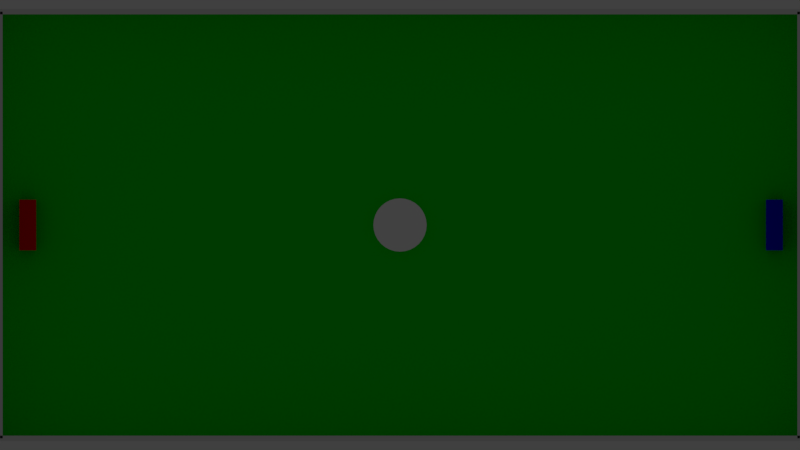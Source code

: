 # Source: game.blend  (saved by Blender 2.78.0; exported with 4.5.12 LTS)
import bpy
from mathutils import Matrix  # noqa: F401  (used for matrix-valued properties, if any)

bpy.ops.wm.read_factory_settings(use_empty=True)
scene = bpy.context.scene
scene.name = 'Scene'

# ---- collections
col_collection_1 = bpy.data.collections.new('Collection 1'); scene.collection.children.link(col_collection_1)

# ---- materials (node trees are filled in below, after node groups)
mat_material_003 = bpy.data.materials.new('Material.003')
mat_material_003.alpha_threshold = 0.0
mat_material_003.use_transparent_shadow = False
mat_material_003.diffuse_color = (1.0, 1.0, 1.0, 1.0)
mat_material_003.roughness = 0.5
mat_material_004 = bpy.data.materials.new('Material.004')
mat_material_004.alpha_threshold = 0.0
mat_material_004.use_transparent_shadow = False
mat_material_004.diffuse_color = (0.0, 0.8, 0.00304, 1.0)
mat_material_004.roughness = 0.5
mat_material_001 = bpy.data.materials.new('Material.001')
mat_material_001.alpha_threshold = 0.0
mat_material_001.use_transparent_shadow = False
mat_material_001.diffuse_color = (0.001581, 0.0, 0.8, 1.0)
mat_material_001.roughness = 0.5
mat_material_001.line_color = (0.0, 0.0, 0.0, 1.0)
mat_material_006 = bpy.data.materials.new('Material.006')
mat_material_006.alpha_threshold = 0.0
mat_material_006.use_transparent_shadow = False
mat_material_006.roughness = 0.5
mat_material_002 = bpy.data.materials.new('Material.002')
mat_material_002.alpha_threshold = 0.0
mat_material_002.use_transparent_shadow = False
mat_material_002.diffuse_color = (0.8, 0.001595, 0.0, 1.0)
mat_material_002.roughness = 0.5
mat_material_002.line_color = (0.0, 0.0, 0.0, 1.0)
mat_material_005 = bpy.data.materials.new('Material.005')
mat_material_005.alpha_threshold = 0.0
mat_material_005.use_transparent_shadow = False
mat_material_005.roughness = 0.5
mat_material_007 = bpy.data.materials.new('Material.007')
mat_material_007.alpha_threshold = 0.0
mat_material_007.use_transparent_shadow = False
mat_material_007.roughness = 0.5
mat_material_008 = bpy.data.materials.new('Material.008')
mat_material_008.alpha_threshold = 0.0
mat_material_008.use_transparent_shadow = False
mat_material_008.roughness = 0.5

# ---- material node trees

# ---- world
world_world = bpy.data.worlds.new('World'); scene.world = world_world
world_world.color = (0.05088, 0.05088, 0.05088)
world_world.use_sun_shadow = False
world_world.sun_shadow_jitter_overblur = 0.0
world_world.cycles.sampling_method = 'MANUAL'

# ---- cameras
cam_camera = bpy.data.cameras.new('Camera')
cam_camera.type = 'ORTHO'
cam_camera.clip_end = 100.0
cam_camera.lens = 9.0
cam_camera.sensor_width = 32.0
cam_camera.sensor_height = 18.0
cam_camera.ortho_scale = 30.0
cam_camera.dof.focus_distance = 0.0
cam_camera.dof.aperture_fstop = 128.0

# ---- lights
light_lamp = bpy.data.lights.new('Lamp', 'POINT')
light_lamp.transmission_factor = 0.0
light_lamp.cutoff_distance = 30.0
light_lamp.energy = 100.0
light_lamp.shadow_buffer_clip_start = 1.001
light_lamp.shadow_soft_size = 0.1
light_lamp.shadow_maximum_resolution = 0.006
light_lamp.use_absolute_resolution = True

# ---- meshes
me_cylinder = bpy.data.meshes.new('Cylinder')
me_cylinder.from_pydata([(0.0, 1.0, -1.0), (0.0, 1.0, 1.0), (0.1951, 0.9808, -1.0), (0.1951, 0.9808, 1.0), (0.3827, 0.9239, -1.0), (0.3827, 0.9239, 1.0), (0.5556, 0.8315, -1.0), (0.5556, 0.8315, 1.0), (0.7071, 0.7071, -1.0), (0.7071, 0.7071, 1.0), (0.8315, 0.5556, -1.0), (0.8315, 0.5556, 1.0), (0.9239, 0.3827, -1.0), (0.9239, 0.3827, 1.0), (0.9808, 0.1951, -1.0), (0.9808, 0.1951, 1.0), (1.0, 7.55e-08, -1.0), (1.0, 7.55e-08, 1.0), (0.9808, -0.1951, -1.0), (0.9808, -0.1951, 1.0), (0.9239, -0.3827, -1.0), (0.9239, -0.3827, 1.0), (0.8315, -0.5556, -1.0), (0.8315, -0.5556, 1.0), (0.7071, -0.7071, -1.0), (0.7071, -0.7071, 1.0), (0.5556, -0.8315, -1.0), (0.5556, -0.8315, 1.0), (0.3827, -0.9239, -1.0), (0.3827, -0.9239, 1.0), (0.1951, -0.9808, -1.0), (0.1951, -0.9808, 1.0), (-3.258e-07, -1.0, -1.0), (-3.258e-07, -1.0, 1.0), (-0.1951, -0.9808, -1.0), (-0.1951, -0.9808, 1.0), (-0.3827, -0.9239, -1.0), (-0.3827, -0.9239, 1.0), (-0.5556, -0.8315, -1.0), (-0.5556, -0.8315, 1.0), (-0.7071, -0.7071, -1.0), (-0.7071, -0.7071, 1.0), (-0.8315, -0.5556, -1.0), (-0.8315, -0.5556, 1.0), (-0.9239, -0.3827, -1.0), (-0.9239, -0.3827, 1.0), (-0.9808, -0.1951, -1.0), (-0.9808, -0.1951, 1.0), (-1.0, 9.656e-07, -1.0), (-1.0, 9.656e-07, 1.0), (-0.9808, 0.1951, -1.0), (-0.9808, 0.1951, 1.0), (-0.9239, 0.3827, -1.0), (-0.9239, 0.3827, 1.0), (-0.8315, 0.5556, -1.0), (-0.8315, 0.5556, 1.0), (-0.7071, 0.7071, -1.0), (-0.7071, 0.7071, 1.0), (-0.5556, 0.8315, -1.0), (-0.5556, 0.8315, 1.0), (-0.3827, 0.9239, -1.0), (-0.3827, 0.9239, 1.0), (-0.1951, 0.9808, -1.0), (-0.1951, 0.9808, 1.0)], [], [(0, 1, 3, 2), (2, 3, 5, 4), (4, 5, 7, 6), (6, 7, 9, 8), (8, 9, 11, 10), (10, 11, 13, 12), (12, 13, 15, 14), (14, 15, 17, 16), (16, 17, 19, 18), (18, 19, 21, 20), (20, 21, 23, 22), (22, 23, 25, 24), (24, 25, 27, 26), (26, 27, 29, 28), (28, 29, 31, 30), (30, 31, 33, 32), (32, 33, 35, 34), (34, 35, 37, 36), (36, 37, 39, 38), (38, 39, 41, 40), (40, 41, 43, 42), (42, 43, 45, 44), (44, 45, 47, 46), (46, 47, 49, 48), (48, 49, 51, 50), (50, 51, 53, 52), (52, 53, 55, 54), (54, 55, 57, 56), (56, 57, 59, 58), (58, 59, 61, 60), (3, 1, 63, 61, 59, 57, 55, 53, 51, 49, 47, 45, 43, 41, 39, 37, 35, 33, 31, 29, 27, 25, 23, 21, 19, 17, 15, 13, 11, 9, 7, 5), (60, 61, 63, 62), (62, 63, 1, 0), (0, 2, 4, 6, 8, 10, 12, 14, 16, 18, 20, 22, 24, 26, 28, 30, 32, 34, 36, 38, 40, 42, 44, 46, 48, 50, 52, 54, 56, 58, 60, 62)])
_uv = me_cylinder.uv_layers.new(name='UVMap')
_uv.uv.foreach_set('vector', [0.9998, 0.5318, 0.499, 0.5318, 0.499, 0.5806, 0.9998, 0.5806, 0.9998, 0.5806, 0.499, 0.5806, 0.499, 0.6276, 0.9998, 0.6276, 0.9998, 0.6276, 0.499, 0.6276, 0.499, 0.6709, 0.9998, 0.6709, 0.9998, 0.6709, 0.499, 0.6709, 0.499, 0.7088, 0.9998, 0.7088, 0.9998, 0.7088, 0.499, 0.7088, 0.499, 0.6709, 0.9998, 0.6709, 0.9998, 0.6709, 0.499, 0.6709, 0.499, 0.6276, 0.9998, 0.6276, 0.9998, 0.6276, 0.499, 0.6276, 0.499, 0.5806, 0.9998, 0.5806, 0.9998, 0.5806, 0.499, 0.5806, 0.499, 0.5318, 0.9998, 0.5318, 0.9998, 0.5318, 0.499, 0.5318, 0.499, 0.4829, 0.9998, 0.4829, 0.9998, 0.4829, 0.499, 0.4829, 0.499, 0.4359, 0.9998, 0.4359, 0.9998, 0.4359, 0.499, 0.4359, 0.499, 0.3926, 0.9998, 0.3926, 0.9998, 0.3926, 0.499, 0.3926, 0.499, 0.3547, 0.9998, 0.3547, 0.9998, 0.3543, 0.499, 0.3543, 0.499, 0.3164, 0.9998, 0.3164, 0.9998, 0.3164, 0.499, 0.3164, 0.499, 0.2731, 0.9998, 0.2731, 0.9998, 0.2731, 0.499, 0.2731, 0.499, 0.2261, 0.9998, 0.2261, 0.9998, 0.2261, 0.499, 0.2261, 0.499, 0.1773, 0.9998, 0.1773, 0.9998, 0.1773, 0.499, 0.1773, 0.499, 0.1284, 0.9998, 0.1284, 0.9998, 0.1284, 0.499, 0.1284, 0.499, 0.08143, 0.9998, 0.08143, 0.9998, 0.08143, 0.499, 0.08143, 0.499, 0.03813, 0.9998, 0.03813, 0.9998, 0.03813, 0.499, 0.03813, 0.499, 0.000184, 0.9998, 0.0001839, 0.9998, 0.0001839, 0.499, 0.000184, 0.499, 0.03813, 0.9998, 0.03813, 0.9998, 0.03813, 0.499, 0.03813, 0.499, 0.08143, 0.9998, 0.08143, 0.9998, 0.08143, 0.499, 0.08143, 0.499, 0.1284, 0.9998, 0.1284, 0.9998, 0.1284, 0.499, 0.1284, 0.499, 0.1773, 0.9998, 0.1773, 0.9998, 0.1773, 0.499, 0.1773, 0.499, 0.2261, 0.9998, 0.2261, 0.9998, 0.2261, 0.499, 0.2261, 0.499, 0.2731, 0.9998, 0.2731, 0.9998, 0.2731, 0.499, 0.2731, 0.499, 0.3164, 0.9998, 0.3164, 0.9998, 0.3164, 0.499, 0.3164, 0.499, 0.3543, 0.9998, 0.3543, 0.9998, 0.3547, 0.499, 0.3547, 0.499, 0.3926, 0.9998, 0.3926, 0.9998, 0.3926, 0.499, 0.3926, 0.499, 0.4359, 0.9998, 0.4359, 0.443, 0.09053, 0.4702, 0.1314, 0.489, 0.1767, 0.4986, 0.2249, 0.4986, 0.2739, 0.489, 0.3221, 0.4702, 0.3674, 0.443, 0.4083, 0.4083, 0.443, 0.3674, 0.4702, 0.3221, 0.489, 0.2739, 0.4986, 0.2249, 0.4986, 0.1767, 0.489, 0.1314, 0.4702, 0.09053, 0.443, 0.05582, 0.4083, 0.02855, 0.3674, 0.009761, 0.3221, 0.0001839, 0.2739, 0.000184, 0.2249, 0.009761, 0.1767, 0.02855, 0.1314, 0.05582, 0.09053, 0.09053, 0.05582, 0.1314, 0.02855, 0.1767, 0.009761, 0.2249, 0.0001839, 0.2739, 0.0001839, 0.3221, 0.009761, 0.3674, 0.02855, 0.4083, 0.05582, 0.9998, 0.4359, 0.499, 0.4359, 0.499, 0.4829, 0.9998, 0.4829, 0.9998, 0.4829, 0.499, 0.4829, 0.499, 0.5318, 0.9998, 0.5318, 0.1314, 0.5273, 0.09053, 0.5546, 0.05582, 0.5893, 0.02855, 0.6301, 0.009761, 0.6755, 0.0001839, 0.7236, 0.0001839, 0.7727, 0.009761, 0.8209, 0.02855, 0.8662, 0.05582, 0.9071, 0.09053, 0.9418, 0.1314, 0.969, 0.1767, 0.9878, 0.2249, 0.9974, 0.2739, 0.9974, 0.3221, 0.9878, 0.3674, 0.969, 0.4083, 0.9418, 0.443, 0.9071, 0.4702, 0.8662, 0.489, 0.8209, 0.4986, 0.7727, 0.4986, 0.7236, 0.489, 0.6755, 0.4702, 0.6301, 0.443, 0.5893, 0.4083, 0.5546, 0.3674, 0.5273, 0.3221, 0.5086, 0.2739, 0.499, 0.2249, 0.499, 0.1767, 0.5086])
me_cylinder.materials.append(mat_material_003)
me_cylinder.use_remesh_preserve_volume = False
me_cylinder.use_remesh_preserve_attributes = False
me_cylinder.use_mirror_vertex_groups = False
me_cylinder.update()
me_plane = bpy.data.meshes.new('Plane')
me_plane.from_pydata([(-1.0, -1.0, 0.0), (1.0, -1.0, 0.0), (-1.0, 1.0, 0.0), (1.0, 1.0, 0.0)], [], [(0, 1, 3, 2)])
me_plane.materials.append(mat_material_004)
me_plane.use_remesh_preserve_volume = False
me_plane.use_remesh_preserve_attributes = False
me_plane.use_mirror_vertex_groups = False
me_plane.update()
me_cube_001 = bpy.data.meshes.new('Cube.001')
me_cube_001.from_pydata([(0.8917, 0.7913, -0.7913), (0.8917, -0.7913, -0.7913), (-0.6909, -0.7913, -0.7913), (-0.6909, 0.7913, -0.7913), (0.8917, 0.7913, 0.7913), (0.8917, -0.7913, 0.7913), (-0.6909, -0.7913, 0.7913), (-0.6909, 0.7913, 0.7913)], [], [(0, 1, 2, 3), (4, 7, 6, 5), (0, 4, 5, 1), (1, 5, 6, 2), (2, 6, 7, 3), (4, 0, 3, 7)])
_uv = me_cube_001.uv_layers.new(name='UVMap')
_uv.uv.foreach_set('vector', [0.0001998, 0.3331, 0.3331, 0.3331, 0.3331, 0.0001998, 0.0001998, 0.0001998, 0.0001998, 0.9998, 0.0001998, 0.6669, 0.3331, 0.6669, 0.3331, 0.9998, 0.6665, 0.6665, 0.3335, 0.6665, 0.3335, 0.3335, 0.6665, 0.3335, 0.6665, 0.3331, 0.3335, 0.3331, 0.3335, 0.0001998, 0.6665, 0.0001998, 0.9998, 0.0001998, 0.6669, 0.0001998, 0.6669, 0.3331, 0.9998, 0.3331, 0.0001998, 0.3335, 0.0001998, 0.6665, 0.3331, 0.6665, 0.3331, 0.3335])
me_cube_001.materials.append(mat_material_001)
me_cube_001.use_remesh_preserve_volume = False
me_cube_001.use_remesh_preserve_attributes = False
me_cube_001.use_mirror_vertex_groups = False
me_cube_001.update()
me_cube_003 = bpy.data.meshes.new('Cube.003')
me_cube_003.from_pydata([(-1.0, -1.0, -1.0), (-1.0, -1.0, 1.0), (-1.0, 1.0, -1.0), (-1.0, 1.0, 1.0), (1.0, -1.0, -1.0), (1.0, -1.0, 1.0), (1.0, 1.0, -1.0), (1.0, 1.0, 1.0)], [], [(0, 1, 3, 2), (2, 3, 7, 6), (6, 7, 5, 4), (4, 5, 1, 0), (2, 6, 4, 0), (7, 3, 1, 5)])
me_cube_003.materials.append(mat_material_006)
me_cube_003.use_remesh_preserve_volume = False
me_cube_003.use_remesh_preserve_attributes = False
me_cube_003.use_mirror_vertex_groups = False
me_cube_003.update()
me_cube_006 = bpy.data.meshes.new('Cube.006')
me_cube_006.from_pydata([(0.8917, 0.7913, -0.7913), (0.8917, -0.7913, -0.7913), (-0.6909, -0.7913, -0.7913), (-0.6909, 0.7913, -0.7913), (0.8917, 0.7913, 0.7913), (0.8917, -0.7913, 0.7913), (-0.6909, -0.7913, 0.7913), (-0.6909, 0.7913, 0.7913)], [], [(0, 1, 2, 3), (4, 7, 6, 5), (0, 4, 5, 1), (1, 5, 6, 2), (2, 6, 7, 3), (4, 0, 3, 7)])
_uv = me_cube_006.uv_layers.new(name='UVMap')
_uv.uv.foreach_set('vector', [0.0001998, 0.3331, 0.3331, 0.3331, 0.3331, 0.0001998, 0.0001998, 0.0001998, 0.6669, 0.6665, 0.6669, 0.3335, 0.9998, 0.3335, 0.9998, 0.6665, 0.6665, 0.3331, 0.3335, 0.3331, 0.3335, 0.0001998, 0.6665, 0.0001999, 0.0001998, 0.6665, 0.0001999, 0.3335, 0.3331, 0.3335, 0.3331, 0.6665, 0.3331, 0.6669, 0.0001998, 0.6669, 0.0001998, 0.9998, 0.3331, 0.9998, 0.6669, 0.0001998, 0.6669, 0.3331, 0.9998, 0.3331, 0.9998, 0.0001998])
_ca = me_cube_006.color_attributes.new('Col', 'BYTE_COLOR', 'CORNER')
_ca.data.foreach_set('color', [1.0, 1.0, 1.0, 1.0, 1.0, 1.0, 1.0, 1.0, 1.0, 1.0, 1.0, 1.0, 1.0, 1.0, 1.0, 1.0, 1.0, 1.0, 1.0, 1.0, 1.0, 1.0, 1.0, 1.0, 1.0, 1.0, 1.0, 1.0, 0.9911, 0.9911, 1.0, 1.0, 1.0, 1.0, 1.0, 1.0, 1.0, 1.0, 1.0, 1.0, 0.9911, 0.9911, 1.0, 1.0, 0.7913, 0.7682, 1.0, 1.0, 1.0, 1.0, 1.0, 1.0, 1.0, 1.0, 1.0, 1.0, 1.0, 1.0, 1.0, 1.0, 1.0, 1.0, 1.0, 1.0, 1.0, 1.0, 1.0, 1.0, 1.0, 1.0, 1.0, 1.0, 1.0, 1.0, 1.0, 1.0, 1.0, 1.0, 1.0, 1.0, 1.0, 1.0, 1.0, 1.0, 1.0, 1.0, 1.0, 1.0, 1.0, 1.0, 1.0, 1.0, 1.0, 1.0, 1.0, 1.0])
me_cube_006.materials.append(mat_material_002)
me_cube_006.use_remesh_preserve_volume = False
me_cube_006.use_remesh_preserve_attributes = False
me_cube_006.use_mirror_vertex_groups = False
me_cube_006.use_paint_bone_selection = False
me_cube_006.use_paint_mask = True
me_cube_006.update()
me_cube_007 = bpy.data.meshes.new('Cube.007')
me_cube_007.from_pydata([(-1.0, -1.0, -1.0), (-1.0, -1.0, 1.0), (-1.0, 1.0, -1.0), (-1.0, 1.0, 1.0), (1.0, -1.0, -1.0), (1.0, -1.0, 1.0), (1.0, 1.0, -1.0), (1.0, 1.0, 1.0)], [], [(0, 1, 3, 2), (2, 3, 7, 6), (6, 7, 5, 4), (4, 5, 1, 0), (2, 6, 4, 0), (7, 3, 1, 5)])
me_cube_007.materials.append(mat_material_005)
me_cube_007.use_remesh_preserve_volume = False
me_cube_007.use_remesh_preserve_attributes = False
me_cube_007.use_mirror_vertex_groups = False
me_cube_007.update()
me_cube_008 = bpy.data.meshes.new('Cube.008')
me_cube_008.from_pydata([(-1.0, -1.0, -1.0), (-1.0, -1.0, 1.0), (-1.0, 1.0, -1.0), (-1.0, 1.0, 1.0), (1.0, -1.0, -1.0), (1.0, -1.0, 1.0), (1.0, 1.0, -1.0), (1.0, 1.0, 1.0)], [], [(0, 1, 3, 2), (2, 3, 7, 6), (6, 7, 5, 4), (4, 5, 1, 0), (2, 6, 4, 0), (7, 3, 1, 5)])
me_cube_008.materials.append(mat_material_007)
me_cube_008.use_remesh_preserve_volume = False
me_cube_008.use_remesh_preserve_attributes = False
me_cube_008.use_mirror_vertex_groups = False
me_cube_008.update()
me_cube_009 = bpy.data.meshes.new('Cube.009')
me_cube_009.from_pydata([(-1.0, -1.0, -1.0), (-1.0, -1.0, 1.0), (-1.0, 1.0, -1.0), (-1.0, 1.0, 1.0), (1.0, -1.0, -1.0), (1.0, -1.0, 1.0), (1.0, 1.0, -1.0), (1.0, 1.0, 1.0)], [], [(0, 1, 3, 2), (2, 3, 7, 6), (6, 7, 5, 4), (4, 5, 1, 0), (2, 6, 4, 0), (7, 3, 1, 5)])
me_cube_009.materials.append(mat_material_008)
me_cube_009.use_remesh_preserve_volume = False
me_cube_009.use_remesh_preserve_attributes = False
me_cube_009.use_mirror_vertex_groups = False
me_cube_009.update()

# ---- objects
ob_puck = bpy.data.objects.new('Puck', me_cylinder)
ob_plane = bpy.data.objects.new('Plane', me_plane)
ob_lamp = bpy.data.objects.new('Lamp', light_lamp)
ob_camera = bpy.data.objects.new('Camera', cam_camera)
ob_player2 = bpy.data.objects.new('Player2', me_cube_001)
ob_wallleft = bpy.data.objects.new('WallLeft', me_cube_003)
ob_player1 = bpy.data.objects.new('Player1', me_cube_006)
ob_wallbottom = bpy.data.objects.new('WallBottom', me_cube_007)
ob_wallright = bpy.data.objects.new('WallRight', me_cube_008)
ob_walltop = bpy.data.objects.new('WallTop', me_cube_009)

# ---- transforms, parenting, visibility, modifiers, constraints
ob_puck.location = (0.0, 0.0, 0.2)
ob_puck.scale = (1.0, 1.0, 0.2)
ob_puck.lineart.crease_threshold = 0.0
ob_plane.location = (0.0, 0.0, 0.0)
ob_plane.scale = (15.0, 8.0, 8.0)
ob_plane.lineart.crease_threshold = 0.0
ob_lamp.location = (0.0, 0.0, 30.0)
ob_lamp.rotation_euler = (0.6503, 0.05522, 1.866)
ob_lamp.lock_rotations_4d = False
ob_lamp.empty_display_type = 'ARROWS'
ob_lamp.color = (0.0, 0.0, 0.0, 0.0)
ob_lamp.lineart.crease_threshold = 0.0
ob_camera.location = (0.0, 0.0, 10.0)
ob_camera.lock_rotations_4d = False
ob_camera.empty_display_type = 'ARROWS'
ob_camera.color = (0.0, 0.0, 0.0, 0.0)
ob_camera.display_type = 'WIRE'
ob_camera.lineart.crease_threshold = 0.0
ob_player2.location = (14.0, 0.0, 0.4)
ob_player2.scale = (0.4, 1.2, 0.4)
ob_player2.lock_rotations_4d = False
ob_player2.empty_display_type = 'ARROWS'
ob_player2.lineart.crease_threshold = 0.0
ob_wallleft.location = (0.0, 8.0, 1.0)
ob_wallleft.scale = (15.0, 0.1, 1.0)
ob_wallleft.lineart.crease_threshold = 0.0
ob_player1.location = (-14.0, 0.0, 0.4)
ob_player1.scale = (0.4, 1.2, 0.4)
ob_player1.lock_rotations_4d = False
ob_player1.empty_display_type = 'ARROWS'
ob_player1.lineart.crease_threshold = 0.0
ob_wallbottom.location = (-15.0, 0.0, 1.0)
ob_wallbottom.rotation_euler = (0.0, 0.0, 1.571)
ob_wallbottom.scale = (8.0, 0.1, 1.0)
ob_wallbottom.lineart.crease_threshold = 0.0
ob_wallright.location = (0.0, -8.0, 1.0)
ob_wallright.scale = (15.0, 0.1, 1.0)
ob_wallright.lineart.crease_threshold = 0.0
ob_walltop.location = (15.0, 0.0, 1.0)
ob_walltop.rotation_euler = (0.0, 0.0, 1.571)
ob_walltop.scale = (8.0, 0.1, 1.0)
ob_walltop.lineart.crease_threshold = 0.0

# ---- collection membership
col_collection_1.objects.link(ob_puck)
col_collection_1.objects.link(ob_plane)
col_collection_1.objects.link(ob_lamp)
col_collection_1.objects.link(ob_camera)
col_collection_1.objects.link(ob_player2)
col_collection_1.objects.link(ob_wallleft)
col_collection_1.objects.link(ob_player1)
col_collection_1.objects.link(ob_wallbottom)
col_collection_1.objects.link(ob_wallright)
col_collection_1.objects.link(ob_walltop)

# ---- scene / render settings (as saved in the file)
scene.camera = ob_camera
scene.frame_start = 1; scene.frame_end = 250; scene.frame_set(0)
scene.render.engine = 'BLENDER_EEVEE_NEXT'
scene.render.resolution_percentage = 50
scene.render.dither_intensity = 0.0
scene.cycles.use_denoising = False
scene.cycles.samples = 128
scene.cycles.sampling_pattern = 'TABULATED_SOBOL'
scene.cycles.light_sampling_threshold = 0.0
scene.cycles.use_adaptive_sampling = False
scene.cycles.use_light_tree = False
scene.cycles.blur_glossy = 0.0
scene.cycles.sample_clamp_indirect = 0.0
scene.view_settings.view_transform = 'Standard'
bpy.context.view_layer.update()
